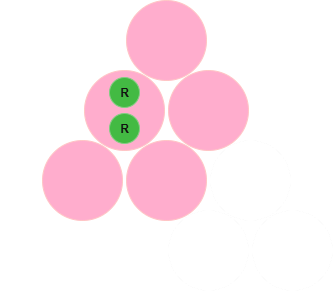

The diagram above was exported from draw.io. Its source (the exported page's mxGraphModel, read from the mxfile embedded in the PNG):
<mxGraphModel dx="832" dy="804" grid="1" gridSize="10" guides="1" tooltips="1" connect="1" arrows="1" fold="1" page="1" pageScale="1" pageWidth="850" pageHeight="1100" math="0" shadow="0">
  <root>
    <mxCell id="0" />
    <mxCell id="1" parent="0" />
    <mxCell id="2" value="" style="ellipse;whiteSpace=wrap;html=1;aspect=fixed;fillColor=light-dark(#FFFFFF,#FFFFFF);" vertex="1" parent="1">
      <mxGeometry x="259" y="769" width="80" height="80" as="geometry" />
    </mxCell>
    <mxCell id="3" value="" style="ellipse;whiteSpace=wrap;html=1;aspect=fixed;fillColor=light-dark(#FFFFFF,#FFFFFF);" vertex="1" parent="1">
      <mxGeometry x="343" y="769" width="80" height="80" as="geometry" />
    </mxCell>
    <mxCell id="4" value="" style="ellipse;whiteSpace=wrap;html=1;aspect=fixed;" vertex="1" parent="1">
      <mxGeometry x="427" y="769" width="80" height="80" as="geometry" />
    </mxCell>
    <mxCell id="5" value="" style="ellipse;whiteSpace=wrap;html=1;aspect=fixed;" vertex="1" parent="1">
      <mxGeometry x="511" y="769" width="80" height="80" as="geometry" />
    </mxCell>
    <mxCell id="6" value="" style="ellipse;whiteSpace=wrap;html=1;aspect=fixed;fillColor=#a20025;fontColor=#ffffff;strokeColor=#6F0000;" vertex="1" parent="1">
      <mxGeometry x="301" y="699" width="80" height="80" as="geometry" />
    </mxCell>
    <mxCell id="7" value="" style="ellipse;whiteSpace=wrap;html=1;aspect=fixed;fillColor=#a20025;fontColor=#ffffff;strokeColor=#6F0000;" vertex="1" parent="1">
      <mxGeometry x="385" y="699" width="80" height="80" as="geometry" />
    </mxCell>
    <mxCell id="8" value="" style="ellipse;whiteSpace=wrap;html=1;aspect=fixed;" vertex="1" parent="1">
      <mxGeometry x="469" y="699" width="80" height="80" as="geometry" />
    </mxCell>
    <mxCell id="9" value="" style="ellipse;whiteSpace=wrap;html=1;aspect=fixed;fillColor=#a20025;fontColor=#ffffff;strokeColor=#6F0000;" vertex="1" parent="1">
      <mxGeometry x="343" y="629" width="80" height="80" as="geometry" />
    </mxCell>
    <mxCell id="10" value="" style="ellipse;whiteSpace=wrap;html=1;aspect=fixed;fillColor=#a20025;fontColor=#ffffff;strokeColor=#6F0000;" vertex="1" parent="1">
      <mxGeometry x="427" y="629" width="80" height="80" as="geometry" />
    </mxCell>
    <mxCell id="11" value="" style="ellipse;whiteSpace=wrap;html=1;aspect=fixed;fillColor=#a20025;fontColor=#ffffff;strokeColor=#6F0000;" vertex="1" parent="1">
      <mxGeometry x="385" y="559" width="80" height="80" as="geometry" />
    </mxCell>
    <mxCell id="12" value="&lt;b&gt;R&lt;/b&gt;" style="ellipse;whiteSpace=wrap;html=1;aspect=fixed;fillColor=#008a00;fontColor=#ffffff;strokeColor=#005700;" vertex="1" parent="1">
      <mxGeometry x="368" y="636" width="30" height="30" as="geometry" />
    </mxCell>
    <mxCell id="13" value="&lt;b&gt;R&lt;/b&gt;" style="ellipse;whiteSpace=wrap;html=1;aspect=fixed;fillColor=#008a00;fontColor=#ffffff;strokeColor=#005700;" vertex="1" parent="1">
      <mxGeometry x="368" y="672" width="30" height="30" as="geometry" />
    </mxCell>
    <mxCell id="14" value="" style="ellipse;whiteSpace=wrap;html=1;aspect=fixed;fillColor=light-dark(#FFFFFF,#FFFFFF);" vertex="1" parent="1">
      <mxGeometry x="469" y="699" width="80" height="80" as="geometry" />
    </mxCell>
    <mxCell id="15" value="" style="ellipse;whiteSpace=wrap;html=1;aspect=fixed;fillColor=light-dark(#FFFFFF,#FFFFFF);" vertex="1" parent="1">
      <mxGeometry x="511" y="769" width="80" height="80" as="geometry" />
    </mxCell>
    <mxCell id="16" value="" style="ellipse;whiteSpace=wrap;html=1;aspect=fixed;fillColor=light-dark(#FFFFFF,#FFFFFF);" vertex="1" parent="1">
      <mxGeometry x="427" y="769" width="80" height="80" as="geometry" />
    </mxCell>
  </root>
</mxGraphModel>